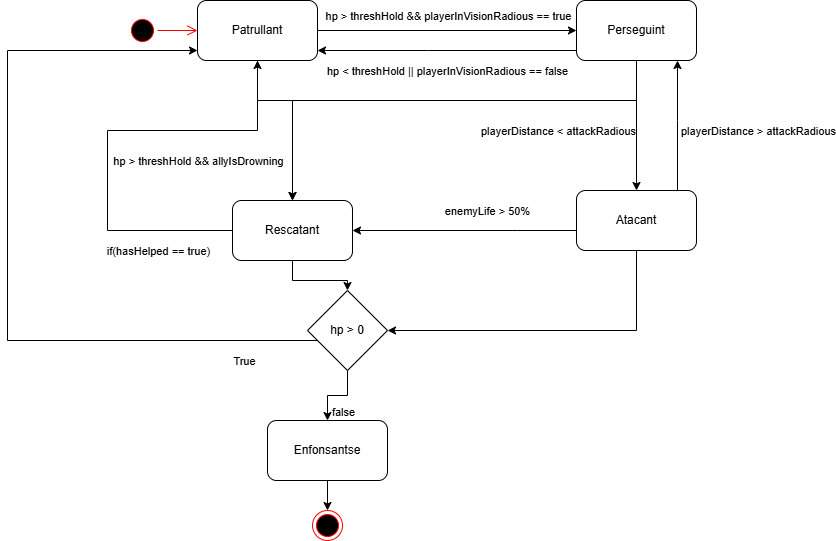

The diagram above was exported from draw.io. Its source (the exported page's mxGraphModel, read from the mxfile embedded in the PNG):
<mxGraphModel dx="2261" dy="772" grid="1" gridSize="10" guides="1" tooltips="1" connect="1" arrows="1" fold="1" page="1" pageScale="1" pageWidth="827" pageHeight="1169" math="0" shadow="0">
  <root>
    <mxCell id="0" />
    <mxCell id="1" parent="0" />
    <mxCell id="DB7QlgAt394JkTgi9EMi-14" style="edgeStyle=orthogonalEdgeStyle;rounded=0;orthogonalLoop=1;jettySize=auto;html=1;" edge="1" parent="1" source="DB7QlgAt394JkTgi9EMi-1" target="DB7QlgAt394JkTgi9EMi-2">
      <mxGeometry relative="1" as="geometry" />
    </mxCell>
    <mxCell id="DB7QlgAt394JkTgi9EMi-16" value="hp &amp;gt; threshHold &amp;amp;&amp;amp; playerInVisionRadious == true" style="edgeLabel;html=1;align=center;verticalAlign=middle;resizable=0;points=[];" vertex="1" connectable="0" parent="DB7QlgAt394JkTgi9EMi-14">
      <mxGeometry x="-0.343" y="1" relative="1" as="geometry">
        <mxPoint x="45" y="-14" as="offset" />
      </mxGeometry>
    </mxCell>
    <mxCell id="DB7QlgAt394JkTgi9EMi-29" style="edgeStyle=orthogonalEdgeStyle;rounded=0;orthogonalLoop=1;jettySize=auto;html=1;" edge="1" parent="1" source="DB7QlgAt394JkTgi9EMi-1" target="DB7QlgAt394JkTgi9EMi-4">
      <mxGeometry relative="1" as="geometry">
        <Array as="points">
          <mxPoint x="170" y="230" />
          <mxPoint x="205" y="230" />
        </Array>
      </mxGeometry>
    </mxCell>
    <mxCell id="DB7QlgAt394JkTgi9EMi-1" value="Patrullant" style="rounded=1;whiteSpace=wrap;html=1;" vertex="1" parent="1">
      <mxGeometry x="110" y="130" width="120" height="60" as="geometry" />
    </mxCell>
    <mxCell id="DB7QlgAt394JkTgi9EMi-19" style="edgeStyle=orthogonalEdgeStyle;rounded=0;orthogonalLoop=1;jettySize=auto;html=1;" edge="1" parent="1" source="DB7QlgAt394JkTgi9EMi-2" target="DB7QlgAt394JkTgi9EMi-1">
      <mxGeometry relative="1" as="geometry">
        <Array as="points">
          <mxPoint x="340" y="180" />
          <mxPoint x="340" y="180" />
        </Array>
      </mxGeometry>
    </mxCell>
    <mxCell id="DB7QlgAt394JkTgi9EMi-21" style="edgeStyle=orthogonalEdgeStyle;rounded=0;orthogonalLoop=1;jettySize=auto;html=1;" edge="1" parent="1" source="DB7QlgAt394JkTgi9EMi-2" target="DB7QlgAt394JkTgi9EMi-3">
      <mxGeometry relative="1" as="geometry" />
    </mxCell>
    <mxCell id="DB7QlgAt394JkTgi9EMi-22" value="playerDistance &amp;lt; attackRadious" style="edgeLabel;html=1;align=center;verticalAlign=middle;resizable=0;points=[];" vertex="1" connectable="0" parent="DB7QlgAt394JkTgi9EMi-21">
      <mxGeometry x="-0.3319" y="1" relative="1" as="geometry">
        <mxPoint x="-80" y="27" as="offset" />
      </mxGeometry>
    </mxCell>
    <mxCell id="DB7QlgAt394JkTgi9EMi-28" style="edgeStyle=orthogonalEdgeStyle;rounded=0;orthogonalLoop=1;jettySize=auto;html=1;" edge="1" parent="1" source="DB7QlgAt394JkTgi9EMi-2" target="DB7QlgAt394JkTgi9EMi-4">
      <mxGeometry relative="1" as="geometry">
        <Array as="points">
          <mxPoint x="549" y="230" />
          <mxPoint x="205" y="230" />
        </Array>
      </mxGeometry>
    </mxCell>
    <mxCell id="DB7QlgAt394JkTgi9EMi-31" value="hp &amp;gt; threshHold &amp;amp;&amp;amp; allyIsDrowning" style="edgeLabel;html=1;align=center;verticalAlign=middle;resizable=0;points=[];" vertex="1" connectable="0" parent="DB7QlgAt394JkTgi9EMi-28">
      <mxGeometry x="0.7808" y="1" relative="1" as="geometry">
        <mxPoint x="-96" y="13" as="offset" />
      </mxGeometry>
    </mxCell>
    <mxCell id="DB7QlgAt394JkTgi9EMi-2" value="Perseguint" style="rounded=1;whiteSpace=wrap;html=1;" vertex="1" parent="1">
      <mxGeometry x="489" y="130" width="120" height="60" as="geometry" />
    </mxCell>
    <mxCell id="DB7QlgAt394JkTgi9EMi-23" style="edgeStyle=orthogonalEdgeStyle;rounded=0;orthogonalLoop=1;jettySize=auto;html=1;" edge="1" parent="1" source="DB7QlgAt394JkTgi9EMi-3" target="DB7QlgAt394JkTgi9EMi-2">
      <mxGeometry relative="1" as="geometry">
        <Array as="points">
          <mxPoint x="590" y="250" />
          <mxPoint x="590" y="250" />
        </Array>
      </mxGeometry>
    </mxCell>
    <mxCell id="DB7QlgAt394JkTgi9EMi-24" value="playerDistance &amp;gt; attackRadious" style="edgeLabel;html=1;align=center;verticalAlign=middle;resizable=0;points=[];" vertex="1" connectable="0" parent="DB7QlgAt394JkTgi9EMi-23">
      <mxGeometry x="0.1634" relative="1" as="geometry">
        <mxPoint x="80" y="16" as="offset" />
      </mxGeometry>
    </mxCell>
    <mxCell id="DB7QlgAt394JkTgi9EMi-30" style="edgeStyle=orthogonalEdgeStyle;rounded=0;orthogonalLoop=1;jettySize=auto;html=1;" edge="1" parent="1" source="DB7QlgAt394JkTgi9EMi-3" target="DB7QlgAt394JkTgi9EMi-4">
      <mxGeometry relative="1" as="geometry">
        <Array as="points">
          <mxPoint x="430" y="360" />
          <mxPoint x="430" y="360" />
        </Array>
      </mxGeometry>
    </mxCell>
    <mxCell id="DB7QlgAt394JkTgi9EMi-32" value="enemyLife &amp;gt; 50%" style="edgeLabel;html=1;align=center;verticalAlign=middle;resizable=0;points=[];" vertex="1" connectable="0" parent="DB7QlgAt394JkTgi9EMi-30">
      <mxGeometry x="-0.1989" y="1" relative="1" as="geometry">
        <mxPoint y="-21" as="offset" />
      </mxGeometry>
    </mxCell>
    <mxCell id="DB7QlgAt394JkTgi9EMi-46" style="edgeStyle=orthogonalEdgeStyle;rounded=0;orthogonalLoop=1;jettySize=auto;html=1;" edge="1" parent="1" source="DB7QlgAt394JkTgi9EMi-3" target="DB7QlgAt394JkTgi9EMi-37">
      <mxGeometry relative="1" as="geometry">
        <Array as="points">
          <mxPoint x="549" y="460" />
        </Array>
      </mxGeometry>
    </mxCell>
    <mxCell id="DB7QlgAt394JkTgi9EMi-3" value="Atacant" style="rounded=1;whiteSpace=wrap;html=1;" vertex="1" parent="1">
      <mxGeometry x="489" y="320" width="120" height="60" as="geometry" />
    </mxCell>
    <mxCell id="DB7QlgAt394JkTgi9EMi-35" style="edgeStyle=orthogonalEdgeStyle;rounded=0;orthogonalLoop=1;jettySize=auto;html=1;" edge="1" parent="1" source="DB7QlgAt394JkTgi9EMi-4" target="DB7QlgAt394JkTgi9EMi-1">
      <mxGeometry relative="1" as="geometry">
        <Array as="points">
          <mxPoint x="20" y="360" />
          <mxPoint x="20" y="260" />
          <mxPoint x="170" y="260" />
        </Array>
      </mxGeometry>
    </mxCell>
    <mxCell id="DB7QlgAt394JkTgi9EMi-36" value="if(hasHelped == true)" style="edgeLabel;html=1;align=center;verticalAlign=middle;resizable=0;points=[];" vertex="1" connectable="0" parent="DB7QlgAt394JkTgi9EMi-35">
      <mxGeometry x="-0.2821" y="1" relative="1" as="geometry">
        <mxPoint x="51" y="55" as="offset" />
      </mxGeometry>
    </mxCell>
    <mxCell id="DB7QlgAt394JkTgi9EMi-45" style="edgeStyle=orthogonalEdgeStyle;rounded=0;orthogonalLoop=1;jettySize=auto;html=1;" edge="1" parent="1" source="DB7QlgAt394JkTgi9EMi-4" target="DB7QlgAt394JkTgi9EMi-37">
      <mxGeometry relative="1" as="geometry" />
    </mxCell>
    <mxCell id="DB7QlgAt394JkTgi9EMi-4" value="Rescatant" style="rounded=1;whiteSpace=wrap;html=1;" vertex="1" parent="1">
      <mxGeometry x="145" y="330" width="120" height="60" as="geometry" />
    </mxCell>
    <mxCell id="DB7QlgAt394JkTgi9EMi-13" style="edgeStyle=orthogonalEdgeStyle;rounded=0;orthogonalLoop=1;jettySize=auto;html=1;" edge="1" parent="1" source="DB7QlgAt394JkTgi9EMi-5" target="DB7QlgAt394JkTgi9EMi-11">
      <mxGeometry relative="1" as="geometry" />
    </mxCell>
    <mxCell id="DB7QlgAt394JkTgi9EMi-5" value="Enfonsantse" style="rounded=1;whiteSpace=wrap;html=1;" vertex="1" parent="1">
      <mxGeometry x="180" y="550" width="120" height="60" as="geometry" />
    </mxCell>
    <mxCell id="DB7QlgAt394JkTgi9EMi-9" value="" style="ellipse;html=1;shape=startState;fillColor=#000000;strokeColor=#ff0000;" vertex="1" parent="1">
      <mxGeometry x="40" y="145" width="30" height="30" as="geometry" />
    </mxCell>
    <mxCell id="DB7QlgAt394JkTgi9EMi-10" value="" style="edgeStyle=orthogonalEdgeStyle;html=1;verticalAlign=bottom;endArrow=open;endSize=8;strokeColor=#ff0000;rounded=0;entryX=0;entryY=0.5;entryDx=0;entryDy=0;" edge="1" source="DB7QlgAt394JkTgi9EMi-9" parent="1" target="DB7QlgAt394JkTgi9EMi-1">
      <mxGeometry relative="1" as="geometry">
        <mxPoint x="130" y="165" as="targetPoint" />
      </mxGeometry>
    </mxCell>
    <mxCell id="DB7QlgAt394JkTgi9EMi-11" value="" style="ellipse;html=1;shape=endState;fillColor=#000000;strokeColor=#ff0000;" vertex="1" parent="1">
      <mxGeometry x="225" y="640" width="30" height="30" as="geometry" />
    </mxCell>
    <mxCell id="DB7QlgAt394JkTgi9EMi-20" value="hp &amp;lt; threshHold || playerInVisionRadious == false" style="edgeLabel;html=1;align=center;verticalAlign=middle;resizable=0;points=[];" vertex="1" connectable="0" parent="1">
      <mxGeometry x="359.9980952380953" y="200" as="geometry" />
    </mxCell>
    <mxCell id="DB7QlgAt394JkTgi9EMi-38" style="edgeStyle=orthogonalEdgeStyle;rounded=0;orthogonalLoop=1;jettySize=auto;html=1;" edge="1" parent="1" source="DB7QlgAt394JkTgi9EMi-37" target="DB7QlgAt394JkTgi9EMi-5">
      <mxGeometry relative="1" as="geometry" />
    </mxCell>
    <mxCell id="DB7QlgAt394JkTgi9EMi-40" value="false" style="edgeLabel;html=1;align=center;verticalAlign=middle;resizable=0;points=[];" vertex="1" connectable="0" parent="DB7QlgAt394JkTgi9EMi-38">
      <mxGeometry x="-0.1436" y="-2" relative="1" as="geometry">
        <mxPoint y="18" as="offset" />
      </mxGeometry>
    </mxCell>
    <mxCell id="DB7QlgAt394JkTgi9EMi-39" style="edgeStyle=orthogonalEdgeStyle;rounded=0;orthogonalLoop=1;jettySize=auto;html=1;" edge="1" parent="1" source="DB7QlgAt394JkTgi9EMi-37" target="DB7QlgAt394JkTgi9EMi-1">
      <mxGeometry relative="1" as="geometry">
        <Array as="points">
          <mxPoint x="-80" y="470" />
          <mxPoint x="-80" y="180" />
        </Array>
      </mxGeometry>
    </mxCell>
    <mxCell id="DB7QlgAt394JkTgi9EMi-41" value="True" style="edgeLabel;html=1;align=center;verticalAlign=middle;resizable=0;points=[];" vertex="1" connectable="0" parent="DB7QlgAt394JkTgi9EMi-39">
      <mxGeometry x="-0.8131" y="-1" relative="1" as="geometry">
        <mxPoint y="21" as="offset" />
      </mxGeometry>
    </mxCell>
    <mxCell id="DB7QlgAt394JkTgi9EMi-37" value="hp &amp;gt; 0" style="rhombus;whiteSpace=wrap;html=1;" vertex="1" parent="1">
      <mxGeometry x="220" y="420" width="80" height="80" as="geometry" />
    </mxCell>
  </root>
</mxGraphModel>